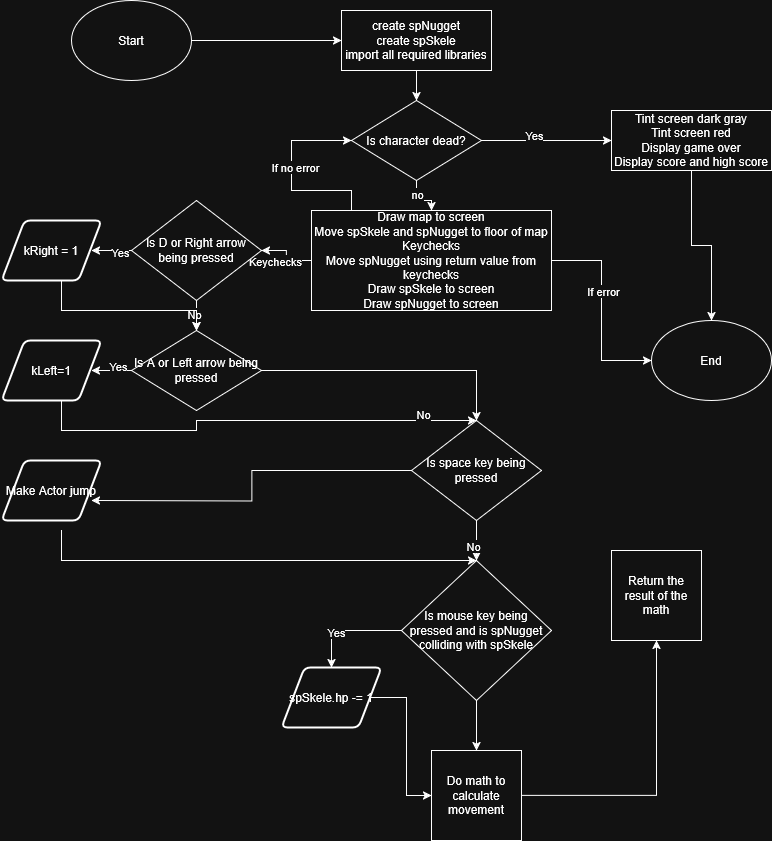

The diagram above was exported from draw.io. Its source (the exported page's mxGraphModel, read from the mxfile embedded in the PNG):
<mxGraphModel dx="1434" dy="746" grid="1" gridSize="10" guides="1" tooltips="1" connect="1" arrows="1" fold="1" page="1" pageScale="1" pageWidth="1169" pageHeight="827" math="0" shadow="0">
  <root>
    <mxCell id="0" />
    <mxCell id="1" parent="0" />
    <mxCell id="EDUlIdILLlWNYBkE0sKc-70" style="edgeStyle=orthogonalEdgeStyle;rounded=0;orthogonalLoop=1;jettySize=auto;html=1;entryX=0;entryY=0.5;entryDx=0;entryDy=0;" edge="1" parent="1" source="EDUlIdILLlWNYBkE0sKc-1" target="EDUlIdILLlWNYBkE0sKc-5">
      <mxGeometry relative="1" as="geometry" />
    </mxCell>
    <mxCell id="EDUlIdILLlWNYBkE0sKc-1" value="&lt;div&gt;Start&lt;/div&gt;" style="ellipse;whiteSpace=wrap;html=1;" vertex="1" parent="1">
      <mxGeometry x="80" y="160" width="120" height="80" as="geometry" />
    </mxCell>
    <mxCell id="EDUlIdILLlWNYBkE0sKc-7" value="" style="edgeStyle=orthogonalEdgeStyle;rounded=0;orthogonalLoop=1;jettySize=auto;html=1;" edge="1" parent="1" source="EDUlIdILLlWNYBkE0sKc-5" target="EDUlIdILLlWNYBkE0sKc-6">
      <mxGeometry relative="1" as="geometry" />
    </mxCell>
    <mxCell id="EDUlIdILLlWNYBkE0sKc-5" value="&lt;div&gt;create spNugget&lt;/div&gt;&lt;div&gt;create spSkele&lt;/div&gt;&lt;div&gt;import all required libraries&lt;/div&gt;" style="rounded=0;whiteSpace=wrap;html=1;" vertex="1" parent="1">
      <mxGeometry x="350" y="170" width="150" height="60" as="geometry" />
    </mxCell>
    <mxCell id="EDUlIdILLlWNYBkE0sKc-9" value="" style="edgeStyle=orthogonalEdgeStyle;rounded=0;orthogonalLoop=1;jettySize=auto;html=1;" edge="1" parent="1" source="EDUlIdILLlWNYBkE0sKc-6" target="EDUlIdILLlWNYBkE0sKc-8">
      <mxGeometry relative="1" as="geometry" />
    </mxCell>
    <mxCell id="EDUlIdILLlWNYBkE0sKc-10" value="&lt;div&gt;Yes&lt;/div&gt;" style="edgeLabel;html=1;align=center;verticalAlign=middle;resizable=0;points=[];" vertex="1" connectable="0" parent="EDUlIdILLlWNYBkE0sKc-9">
      <mxGeometry x="-0.2" y="6" relative="1" as="geometry">
        <mxPoint as="offset" />
      </mxGeometry>
    </mxCell>
    <mxCell id="EDUlIdILLlWNYBkE0sKc-57" style="edgeStyle=orthogonalEdgeStyle;rounded=0;orthogonalLoop=1;jettySize=auto;html=1;entryX=0.5;entryY=0;entryDx=0;entryDy=0;" edge="1" parent="1" source="EDUlIdILLlWNYBkE0sKc-6" target="EDUlIdILLlWNYBkE0sKc-11">
      <mxGeometry relative="1" as="geometry" />
    </mxCell>
    <mxCell id="EDUlIdILLlWNYBkE0sKc-58" value="no" style="edgeLabel;html=1;align=center;verticalAlign=middle;resizable=0;points=[];" vertex="1" connectable="0" parent="EDUlIdILLlWNYBkE0sKc-57">
      <mxGeometry x="-0.4222" relative="1" as="geometry">
        <mxPoint as="offset" />
      </mxGeometry>
    </mxCell>
    <mxCell id="EDUlIdILLlWNYBkE0sKc-6" value="Is character dead?" style="rhombus;whiteSpace=wrap;html=1;" vertex="1" parent="1">
      <mxGeometry x="360" y="260" width="130" height="80" as="geometry" />
    </mxCell>
    <mxCell id="EDUlIdILLlWNYBkE0sKc-61" style="edgeStyle=orthogonalEdgeStyle;rounded=0;orthogonalLoop=1;jettySize=auto;html=1;entryX=0.5;entryY=0;entryDx=0;entryDy=0;" edge="1" parent="1" source="EDUlIdILLlWNYBkE0sKc-8" target="EDUlIdILLlWNYBkE0sKc-60">
      <mxGeometry relative="1" as="geometry" />
    </mxCell>
    <mxCell id="EDUlIdILLlWNYBkE0sKc-8" value="&lt;div&gt;Tint screen dark gray&lt;/div&gt;&lt;div&gt;Tint screen red&lt;/div&gt;&lt;div&gt;Display game over&lt;/div&gt;&lt;div&gt;Display score and high score&lt;/div&gt;" style="rounded=0;whiteSpace=wrap;html=1;" vertex="1" parent="1">
      <mxGeometry x="620" y="270" width="160" height="60" as="geometry" />
    </mxCell>
    <mxCell id="EDUlIdILLlWNYBkE0sKc-22" value="" style="edgeStyle=orthogonalEdgeStyle;rounded=0;orthogonalLoop=1;jettySize=auto;html=1;" edge="1" parent="1" source="EDUlIdILLlWNYBkE0sKc-11" target="EDUlIdILLlWNYBkE0sKc-13">
      <mxGeometry relative="1" as="geometry" />
    </mxCell>
    <mxCell id="EDUlIdILLlWNYBkE0sKc-56" value="&lt;div&gt;Keychecks&lt;/div&gt;" style="edgeLabel;html=1;align=center;verticalAlign=middle;resizable=0;points=[];" vertex="1" connectable="0" parent="EDUlIdILLlWNYBkE0sKc-22">
      <mxGeometry x="0.2889" y="2" relative="1" as="geometry">
        <mxPoint x="-8" y="8" as="offset" />
      </mxGeometry>
    </mxCell>
    <mxCell id="EDUlIdILLlWNYBkE0sKc-59" style="edgeStyle=orthogonalEdgeStyle;rounded=0;orthogonalLoop=1;jettySize=auto;html=1;entryX=0;entryY=0.5;entryDx=0;entryDy=0;" edge="1" parent="1" source="EDUlIdILLlWNYBkE0sKc-11" target="EDUlIdILLlWNYBkE0sKc-6">
      <mxGeometry relative="1" as="geometry">
        <Array as="points">
          <mxPoint x="360" y="350" />
          <mxPoint x="300" y="350" />
          <mxPoint x="300" y="300" />
        </Array>
      </mxGeometry>
    </mxCell>
    <mxCell id="EDUlIdILLlWNYBkE0sKc-62" value="&lt;div&gt;If no error&lt;/div&gt;" style="edgeLabel;html=1;align=center;verticalAlign=middle;resizable=0;points=[];" vertex="1" connectable="0" parent="EDUlIdILLlWNYBkE0sKc-59">
      <mxGeometry x="0.0947" y="-3" relative="1" as="geometry">
        <mxPoint as="offset" />
      </mxGeometry>
    </mxCell>
    <mxCell id="EDUlIdILLlWNYBkE0sKc-63" style="edgeStyle=orthogonalEdgeStyle;rounded=0;orthogonalLoop=1;jettySize=auto;html=1;entryX=0;entryY=0.5;entryDx=0;entryDy=0;" edge="1" parent="1" source="EDUlIdILLlWNYBkE0sKc-11" target="EDUlIdILLlWNYBkE0sKc-60">
      <mxGeometry relative="1" as="geometry" />
    </mxCell>
    <mxCell id="EDUlIdILLlWNYBkE0sKc-64" value="If error" style="edgeLabel;html=1;align=center;verticalAlign=middle;resizable=0;points=[];" vertex="1" connectable="0" parent="EDUlIdILLlWNYBkE0sKc-63">
      <mxGeometry x="-0.2" y="1" relative="1" as="geometry">
        <mxPoint as="offset" />
      </mxGeometry>
    </mxCell>
    <mxCell id="EDUlIdILLlWNYBkE0sKc-11" value="&lt;div&gt;Draw map to screen&lt;/div&gt;&lt;div&gt;Move spSkele and spNugget to floor of map&lt;/div&gt;&lt;div&gt;Keychecks&lt;/div&gt;&lt;div&gt;Move spNugget using return value from keychecks&lt;/div&gt;&lt;div&gt;Draw spSkele to screen&lt;/div&gt;&lt;div&gt;Draw spNugget to screen&lt;/div&gt;" style="rounded=0;whiteSpace=wrap;html=1;" vertex="1" parent="1">
      <mxGeometry x="320" y="370" width="240" height="100" as="geometry" />
    </mxCell>
    <mxCell id="EDUlIdILLlWNYBkE0sKc-23" value="" style="edgeStyle=orthogonalEdgeStyle;rounded=0;orthogonalLoop=1;jettySize=auto;html=1;" edge="1" parent="1" source="EDUlIdILLlWNYBkE0sKc-13" target="EDUlIdILLlWNYBkE0sKc-20">
      <mxGeometry relative="1" as="geometry" />
    </mxCell>
    <mxCell id="EDUlIdILLlWNYBkE0sKc-24" value="&lt;div&gt;No&lt;/div&gt;" style="edgeLabel;html=1;align=center;verticalAlign=middle;resizable=0;points=[];" vertex="1" connectable="0" parent="EDUlIdILLlWNYBkE0sKc-23">
      <mxGeometry x="0.32" y="-3" relative="1" as="geometry">
        <mxPoint as="offset" />
      </mxGeometry>
    </mxCell>
    <mxCell id="EDUlIdILLlWNYBkE0sKc-26" value="" style="edgeStyle=orthogonalEdgeStyle;rounded=0;orthogonalLoop=1;jettySize=auto;html=1;" edge="1" parent="1" source="EDUlIdILLlWNYBkE0sKc-13">
      <mxGeometry relative="1" as="geometry">
        <mxPoint x="100" y="410" as="targetPoint" />
      </mxGeometry>
    </mxCell>
    <mxCell id="EDUlIdILLlWNYBkE0sKc-41" value="Yes" style="edgeLabel;html=1;align=center;verticalAlign=middle;resizable=0;points=[];" vertex="1" connectable="0" parent="EDUlIdILLlWNYBkE0sKc-26">
      <mxGeometry x="-0.4" y="1" relative="1" as="geometry">
        <mxPoint as="offset" />
      </mxGeometry>
    </mxCell>
    <mxCell id="EDUlIdILLlWNYBkE0sKc-13" value="Is D or Right arrow being pressed" style="rhombus;whiteSpace=wrap;html=1;" vertex="1" parent="1">
      <mxGeometry x="140" y="360" width="130" height="100" as="geometry" />
    </mxCell>
    <mxCell id="EDUlIdILLlWNYBkE0sKc-36" value="" style="edgeStyle=orthogonalEdgeStyle;rounded=0;orthogonalLoop=1;jettySize=auto;html=1;" edge="1" parent="1" source="EDUlIdILLlWNYBkE0sKc-20">
      <mxGeometry relative="1" as="geometry">
        <mxPoint x="100" y="530" as="targetPoint" />
      </mxGeometry>
    </mxCell>
    <mxCell id="EDUlIdILLlWNYBkE0sKc-40" value="Yes" style="edgeLabel;html=1;align=center;verticalAlign=middle;resizable=0;points=[];" vertex="1" connectable="0" parent="EDUlIdILLlWNYBkE0sKc-36">
      <mxGeometry x="-0.3" y="-5" relative="1" as="geometry">
        <mxPoint as="offset" />
      </mxGeometry>
    </mxCell>
    <mxCell id="EDUlIdILLlWNYBkE0sKc-37" value="" style="edgeStyle=orthogonalEdgeStyle;rounded=0;orthogonalLoop=1;jettySize=auto;html=1;" edge="1" parent="1" source="EDUlIdILLlWNYBkE0sKc-20" target="EDUlIdILLlWNYBkE0sKc-33">
      <mxGeometry relative="1" as="geometry" />
    </mxCell>
    <mxCell id="EDUlIdILLlWNYBkE0sKc-20" value="Is A or Left arrow being pressed" style="rhombus;whiteSpace=wrap;html=1;" vertex="1" parent="1">
      <mxGeometry x="140" y="490" width="130" height="80" as="geometry" />
    </mxCell>
    <mxCell id="EDUlIdILLlWNYBkE0sKc-28" style="edgeStyle=orthogonalEdgeStyle;rounded=0;orthogonalLoop=1;jettySize=auto;html=1;entryX=0.5;entryY=0;entryDx=0;entryDy=0;" edge="1" parent="1" target="EDUlIdILLlWNYBkE0sKc-20">
      <mxGeometry relative="1" as="geometry">
        <mxPoint x="70" y="440" as="sourcePoint" />
        <Array as="points">
          <mxPoint x="70" y="470" />
          <mxPoint x="205" y="470" />
        </Array>
      </mxGeometry>
    </mxCell>
    <mxCell id="EDUlIdILLlWNYBkE0sKc-48" value="" style="edgeStyle=orthogonalEdgeStyle;rounded=0;orthogonalLoop=1;jettySize=auto;html=1;entryX=0.5;entryY=0;entryDx=0;entryDy=0;" edge="1" parent="1" source="EDUlIdILLlWNYBkE0sKc-31" target="EDUlIdILLlWNYBkE0sKc-65">
      <mxGeometry relative="1" as="geometry">
        <mxPoint x="100" y="830" as="targetPoint" />
      </mxGeometry>
    </mxCell>
    <mxCell id="EDUlIdILLlWNYBkE0sKc-49" value="Yes" style="edgeLabel;html=1;align=center;verticalAlign=middle;resizable=0;points=[];" vertex="1" connectable="0" parent="EDUlIdILLlWNYBkE0sKc-48">
      <mxGeometry x="0.24" y="1" relative="1" as="geometry">
        <mxPoint as="offset" />
      </mxGeometry>
    </mxCell>
    <mxCell id="EDUlIdILLlWNYBkE0sKc-51" value="" style="edgeStyle=orthogonalEdgeStyle;rounded=0;orthogonalLoop=1;jettySize=auto;html=1;" edge="1" parent="1" source="EDUlIdILLlWNYBkE0sKc-31" target="EDUlIdILLlWNYBkE0sKc-50">
      <mxGeometry relative="1" as="geometry" />
    </mxCell>
    <mxCell id="EDUlIdILLlWNYBkE0sKc-31" value="Is mouse key being pressed and is spNugget colliding with spSkele" style="rhombus;whiteSpace=wrap;html=1;" vertex="1" parent="1">
      <mxGeometry x="410" y="720" width="150" height="140" as="geometry" />
    </mxCell>
    <mxCell id="EDUlIdILLlWNYBkE0sKc-43" value="" style="edgeStyle=orthogonalEdgeStyle;rounded=0;orthogonalLoop=1;jettySize=auto;html=1;" edge="1" parent="1" source="EDUlIdILLlWNYBkE0sKc-33">
      <mxGeometry relative="1" as="geometry">
        <mxPoint x="100" y="660" as="targetPoint" />
      </mxGeometry>
    </mxCell>
    <mxCell id="EDUlIdILLlWNYBkE0sKc-44" value="" style="edgeStyle=orthogonalEdgeStyle;rounded=0;orthogonalLoop=1;jettySize=auto;html=1;" edge="1" parent="1" source="EDUlIdILLlWNYBkE0sKc-33" target="EDUlIdILLlWNYBkE0sKc-31">
      <mxGeometry relative="1" as="geometry" />
    </mxCell>
    <mxCell id="EDUlIdILLlWNYBkE0sKc-45" value="No" style="edgeLabel;html=1;align=center;verticalAlign=middle;resizable=0;points=[];" vertex="1" connectable="0" parent="EDUlIdILLlWNYBkE0sKc-44">
      <mxGeometry x="0.24" y="-4" relative="1" as="geometry">
        <mxPoint as="offset" />
      </mxGeometry>
    </mxCell>
    <mxCell id="EDUlIdILLlWNYBkE0sKc-33" value="Is space key being pressed" style="rhombus;whiteSpace=wrap;html=1;" vertex="1" parent="1">
      <mxGeometry x="420" y="580" width="130" height="100" as="geometry" />
    </mxCell>
    <mxCell id="EDUlIdILLlWNYBkE0sKc-38" style="edgeStyle=orthogonalEdgeStyle;rounded=0;orthogonalLoop=1;jettySize=auto;html=1;entryX=0.5;entryY=0;entryDx=0;entryDy=0;" edge="1" parent="1" target="EDUlIdILLlWNYBkE0sKc-33">
      <mxGeometry relative="1" as="geometry">
        <mxPoint x="70" y="560" as="sourcePoint" />
        <Array as="points">
          <mxPoint x="70" y="590" />
          <mxPoint x="205" y="590" />
        </Array>
      </mxGeometry>
    </mxCell>
    <mxCell id="EDUlIdILLlWNYBkE0sKc-39" value="&lt;div&gt;No&lt;/div&gt;" style="edgeLabel;html=1;align=center;verticalAlign=middle;resizable=0;points=[];" vertex="1" connectable="0" parent="EDUlIdILLlWNYBkE0sKc-38">
      <mxGeometry x="0.7622" y="7" relative="1" as="geometry">
        <mxPoint as="offset" />
      </mxGeometry>
    </mxCell>
    <mxCell id="EDUlIdILLlWNYBkE0sKc-46" style="edgeStyle=orthogonalEdgeStyle;rounded=0;orthogonalLoop=1;jettySize=auto;html=1;entryX=0.5;entryY=0;entryDx=0;entryDy=0;" edge="1" parent="1" target="EDUlIdILLlWNYBkE0sKc-31">
      <mxGeometry relative="1" as="geometry">
        <mxPoint x="70" y="690" as="sourcePoint" />
        <Array as="points">
          <mxPoint x="70" y="720" />
          <mxPoint x="205" y="720" />
        </Array>
      </mxGeometry>
    </mxCell>
    <mxCell id="EDUlIdILLlWNYBkE0sKc-55" value="" style="edgeStyle=orthogonalEdgeStyle;rounded=0;orthogonalLoop=1;jettySize=auto;html=1;" edge="1" parent="1" source="EDUlIdILLlWNYBkE0sKc-50" target="EDUlIdILLlWNYBkE0sKc-54">
      <mxGeometry relative="1" as="geometry" />
    </mxCell>
    <mxCell id="EDUlIdILLlWNYBkE0sKc-50" value="Do math to calculate movement" style="whiteSpace=wrap;html=1;aspect=fixed;" vertex="1" parent="1">
      <mxGeometry x="440" y="910" width="90" height="90" as="geometry" />
    </mxCell>
    <mxCell id="EDUlIdILLlWNYBkE0sKc-54" value="Return the result of the math" style="whiteSpace=wrap;html=1;aspect=fixed;" vertex="1" parent="1">
      <mxGeometry x="620" y="710" width="90" height="90" as="geometry" />
    </mxCell>
    <mxCell id="EDUlIdILLlWNYBkE0sKc-60" value="End" style="ellipse;whiteSpace=wrap;html=1;" vertex="1" parent="1">
      <mxGeometry x="660" y="480" width="120" height="80" as="geometry" />
    </mxCell>
    <mxCell id="EDUlIdILLlWNYBkE0sKc-69" style="edgeStyle=orthogonalEdgeStyle;rounded=0;orthogonalLoop=1;jettySize=auto;html=1;entryX=0;entryY=0.5;entryDx=0;entryDy=0;" edge="1" parent="1" source="EDUlIdILLlWNYBkE0sKc-65" target="EDUlIdILLlWNYBkE0sKc-50">
      <mxGeometry relative="1" as="geometry" />
    </mxCell>
    <mxCell id="EDUlIdILLlWNYBkE0sKc-65" value="spSkele.hp -= 1" style="shape=parallelogram;html=1;strokeWidth=2;perimeter=parallelogramPerimeter;whiteSpace=wrap;rounded=1;arcSize=12;size=0.23;" vertex="1" parent="1">
      <mxGeometry x="290" y="827" width="100" height="60" as="geometry" />
    </mxCell>
    <mxCell id="EDUlIdILLlWNYBkE0sKc-66" value="Make Actor jump" style="shape=parallelogram;html=1;strokeWidth=2;perimeter=parallelogramPerimeter;whiteSpace=wrap;rounded=1;arcSize=12;size=0.23;" vertex="1" parent="1">
      <mxGeometry x="10" y="620" width="100" height="60" as="geometry" />
    </mxCell>
    <mxCell id="EDUlIdILLlWNYBkE0sKc-67" value="kLeft=1" style="shape=parallelogram;html=1;strokeWidth=2;perimeter=parallelogramPerimeter;whiteSpace=wrap;rounded=1;arcSize=12;size=0.23;" vertex="1" parent="1">
      <mxGeometry x="10" y="500" width="100" height="60" as="geometry" />
    </mxCell>
    <mxCell id="EDUlIdILLlWNYBkE0sKc-68" value="kRight = 1" style="shape=parallelogram;html=1;strokeWidth=2;perimeter=parallelogramPerimeter;whiteSpace=wrap;rounded=1;arcSize=12;size=0.23;" vertex="1" parent="1">
      <mxGeometry x="10" y="380" width="100" height="60" as="geometry" />
    </mxCell>
  </root>
</mxGraphModel>